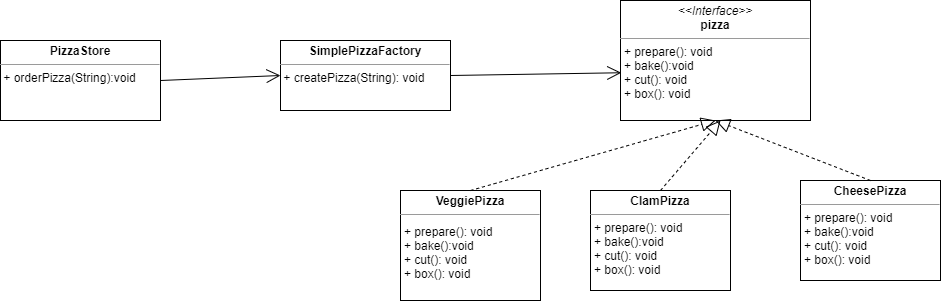

The diagram above was exported from draw.io. Its source (the exported page's mxGraphModel, read from the mxfile embedded in the PNG):
<mxGraphModel dx="1865" dy="580" grid="1" gridSize="10" guides="1" tooltips="1" connect="1" arrows="1" fold="1" page="1" pageScale="1" pageWidth="827" pageHeight="1169" math="0" shadow="0">
  <root>
    <mxCell id="0" />
    <mxCell id="1" parent="0" />
    <mxCell id="MPRLrDywWRoiLhrfGyRO-6" value="&lt;p style=&quot;margin: 0px ; margin-top: 4px ; text-align: center&quot;&gt;&lt;i&gt;&amp;lt;&amp;lt;Interface&amp;gt;&amp;gt;&lt;/i&gt;&lt;br&gt;&lt;b&gt;pizza&lt;/b&gt;&lt;/p&gt;&lt;hr size=&quot;1&quot;&gt;&lt;p style=&quot;margin: 0px ; margin-left: 4px&quot;&gt;+ prepare(): void&lt;br&gt;&lt;/p&gt;&lt;p style=&quot;margin: 0px ; margin-left: 4px&quot;&gt;+ bake():void&lt;/p&gt;&lt;p style=&quot;margin: 0px ; margin-left: 4px&quot;&gt;+ cut(): void&lt;/p&gt;&lt;p style=&quot;margin: 0px ; margin-left: 4px&quot;&gt;+ box(): void&lt;/p&gt;" style="verticalAlign=top;align=left;overflow=fill;fontSize=12;fontFamily=Helvetica;html=1;" vertex="1" parent="1">
      <mxGeometry x="570" y="30" width="190" height="120" as="geometry" />
    </mxCell>
    <mxCell id="MPRLrDywWRoiLhrfGyRO-7" value="&lt;p style=&quot;margin: 0px ; margin-top: 4px ; text-align: center&quot;&gt;&lt;b&gt;CheesePizza&lt;/b&gt;&lt;/p&gt;&lt;hr size=&quot;1&quot;&gt;&lt;div style=&quot;height: 2px&quot;&gt;&lt;p style=&quot;margin: 0px 0px 0px 4px&quot;&gt;+ prepare(): void&lt;br&gt;&lt;/p&gt;&lt;p style=&quot;margin: 0px 0px 0px 4px&quot;&gt;+ bake():void&lt;/p&gt;&lt;p style=&quot;margin: 0px 0px 0px 4px&quot;&gt;+ cut(): void&lt;/p&gt;&lt;p style=&quot;margin: 0px 0px 0px 4px&quot;&gt;+ box(): void&lt;/p&gt;&lt;/div&gt;" style="verticalAlign=top;align=left;overflow=fill;fontSize=12;fontFamily=Helvetica;html=1;" vertex="1" parent="1">
      <mxGeometry x="750" y="210" width="140" height="100" as="geometry" />
    </mxCell>
    <mxCell id="MPRLrDywWRoiLhrfGyRO-8" value="" style="endArrow=block;dashed=1;endFill=0;endSize=12;html=1;entryX=0.5;entryY=1;entryDx=0;entryDy=0;exitX=0.5;exitY=0;exitDx=0;exitDy=0;" edge="1" parent="1" source="MPRLrDywWRoiLhrfGyRO-7" target="MPRLrDywWRoiLhrfGyRO-6">
      <mxGeometry width="160" relative="1" as="geometry">
        <mxPoint x="330" y="300" as="sourcePoint" />
        <mxPoint x="490" y="300" as="targetPoint" />
      </mxGeometry>
    </mxCell>
    <mxCell id="MPRLrDywWRoiLhrfGyRO-9" value="&lt;p style=&quot;margin: 0px ; margin-top: 4px ; text-align: center&quot;&gt;&lt;b&gt;ClamPizza&lt;/b&gt;&lt;/p&gt;&lt;hr size=&quot;1&quot;&gt;&lt;div style=&quot;height: 2px&quot;&gt;&lt;p style=&quot;margin: 0px 0px 0px 4px&quot;&gt;+ prepare(): void&lt;br&gt;&lt;/p&gt;&lt;p style=&quot;margin: 0px 0px 0px 4px&quot;&gt;+ bake():void&lt;/p&gt;&lt;p style=&quot;margin: 0px 0px 0px 4px&quot;&gt;+ cut(): void&lt;/p&gt;&lt;p style=&quot;margin: 0px 0px 0px 4px&quot;&gt;+ box(): void&lt;/p&gt;&lt;/div&gt;" style="verticalAlign=top;align=left;overflow=fill;fontSize=12;fontFamily=Helvetica;html=1;" vertex="1" parent="1">
      <mxGeometry x="540" y="220" width="140" height="100" as="geometry" />
    </mxCell>
    <mxCell id="MPRLrDywWRoiLhrfGyRO-10" value="" style="endArrow=block;dashed=1;endFill=0;endSize=12;html=1;exitX=0.5;exitY=0;exitDx=0;exitDy=0;" edge="1" parent="1" source="MPRLrDywWRoiLhrfGyRO-9">
      <mxGeometry width="160" relative="1" as="geometry">
        <mxPoint x="330" y="300" as="sourcePoint" />
        <mxPoint x="670" y="150" as="targetPoint" />
      </mxGeometry>
    </mxCell>
    <mxCell id="MPRLrDywWRoiLhrfGyRO-11" value="&lt;p style=&quot;margin: 0px ; margin-top: 4px ; text-align: center&quot;&gt;&lt;b&gt;VeggiePizza&lt;/b&gt;&lt;/p&gt;&lt;hr size=&quot;1&quot;&gt;&lt;div style=&quot;height: 2px&quot;&gt;&amp;nbsp;&lt;/div&gt;&lt;div style=&quot;height: 2px&quot;&gt;&lt;br&gt;&lt;/div&gt;&lt;div style=&quot;height: 2px&quot;&gt;&lt;p style=&quot;margin: 0px 0px 0px 4px&quot;&gt;+ prepare(): void&lt;br&gt;&lt;/p&gt;&lt;p style=&quot;margin: 0px 0px 0px 4px&quot;&gt;+ bake():void&lt;/p&gt;&lt;p style=&quot;margin: 0px 0px 0px 4px&quot;&gt;+ cut(): void&lt;/p&gt;&lt;p style=&quot;margin: 0px 0px 0px 4px&quot;&gt;+ box(): void&lt;/p&gt;&lt;/div&gt;" style="verticalAlign=top;align=left;overflow=fill;fontSize=12;fontFamily=Helvetica;html=1;" vertex="1" parent="1">
      <mxGeometry x="350" y="220" width="140" height="110" as="geometry" />
    </mxCell>
    <mxCell id="MPRLrDywWRoiLhrfGyRO-12" value="" style="endArrow=block;dashed=1;endFill=0;endSize=12;html=1;entryX=0.5;entryY=1;entryDx=0;entryDy=0;exitX=0.5;exitY=0;exitDx=0;exitDy=0;" edge="1" parent="1" source="MPRLrDywWRoiLhrfGyRO-11" target="MPRLrDywWRoiLhrfGyRO-6">
      <mxGeometry width="160" relative="1" as="geometry">
        <mxPoint x="330" y="300" as="sourcePoint" />
        <mxPoint x="490" y="300" as="targetPoint" />
      </mxGeometry>
    </mxCell>
    <mxCell id="MPRLrDywWRoiLhrfGyRO-13" value="&lt;p style=&quot;margin: 0px ; margin-top: 4px ; text-align: center&quot;&gt;&lt;b&gt;SimplePizzaFactory&lt;/b&gt;&lt;/p&gt;&lt;hr size=&quot;1&quot;&gt;&lt;div style=&quot;height: 2px&quot;&gt;&amp;nbsp;+ createPizza(String): void&lt;/div&gt;" style="verticalAlign=top;align=left;overflow=fill;fontSize=12;fontFamily=Helvetica;html=1;" vertex="1" parent="1">
      <mxGeometry x="230" y="70" width="170" height="70" as="geometry" />
    </mxCell>
    <mxCell id="MPRLrDywWRoiLhrfGyRO-19" value="&lt;p style=&quot;margin: 0px ; margin-top: 4px ; text-align: center&quot;&gt;&lt;b&gt;PizzaStore&lt;/b&gt;&lt;/p&gt;&lt;hr size=&quot;1&quot;&gt;&lt;div style=&quot;height: 2px&quot;&gt;&amp;nbsp;+ orderPizza(String):void&lt;/div&gt;" style="verticalAlign=top;align=left;overflow=fill;fontSize=12;fontFamily=Helvetica;html=1;" vertex="1" parent="1">
      <mxGeometry x="-50" y="70" width="160" height="80" as="geometry" />
    </mxCell>
    <mxCell id="MPRLrDywWRoiLhrfGyRO-20" value="" style="endArrow=open;endFill=1;endSize=12;html=1;exitX=1;exitY=0.5;exitDx=0;exitDy=0;entryX=0.004;entryY=0.602;entryDx=0;entryDy=0;entryPerimeter=0;" edge="1" parent="1" source="MPRLrDywWRoiLhrfGyRO-13" target="MPRLrDywWRoiLhrfGyRO-6">
      <mxGeometry width="160" relative="1" as="geometry">
        <mxPoint x="330" y="260" as="sourcePoint" />
        <mxPoint x="490" y="260" as="targetPoint" />
      </mxGeometry>
    </mxCell>
    <mxCell id="MPRLrDywWRoiLhrfGyRO-21" value="" style="endArrow=open;endFill=1;endSize=12;html=1;exitX=1;exitY=0.5;exitDx=0;exitDy=0;entryX=0;entryY=0.5;entryDx=0;entryDy=0;" edge="1" parent="1" source="MPRLrDywWRoiLhrfGyRO-19" target="MPRLrDywWRoiLhrfGyRO-13">
      <mxGeometry width="160" relative="1" as="geometry">
        <mxPoint x="330" y="260" as="sourcePoint" />
        <mxPoint x="490" y="260" as="targetPoint" />
      </mxGeometry>
    </mxCell>
  </root>
</mxGraphModel>